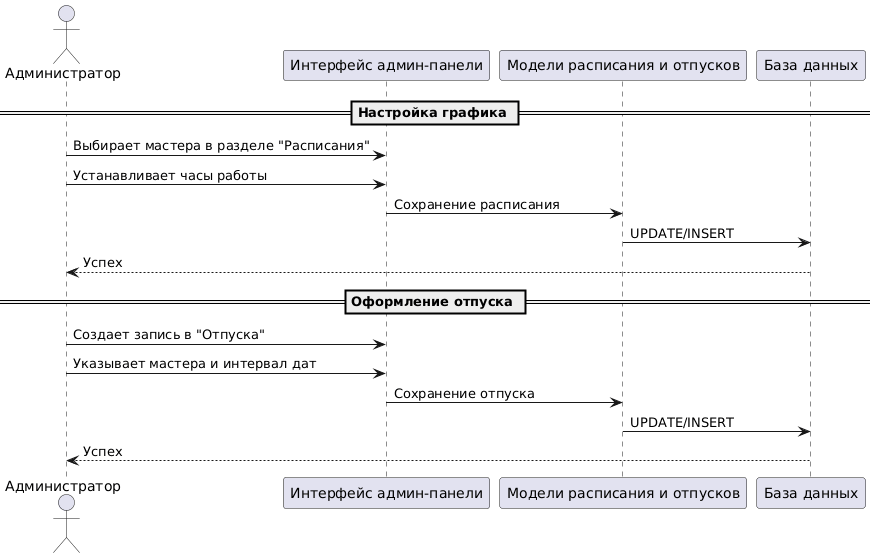

The diagram above was rendered by PlantUML. Its source (embedded in the PNG):
@startuml
actor "Администратор" as Admin
participant "Интерфейс админ-панели" as DjangoAdmin
participant "Модели расписания и отпусков" as Models
participant "База данных" as DB

== Настройка графика ==
Admin -> DjangoAdmin: Выбирает мастера в разделе "Расписания"
Admin -> DjangoAdmin: Устанавливает часы работы
DjangoAdmin -> Models: Сохранение расписания
Models -> DB: UPDATE/INSERT
DB --> Admin: Успех

== Оформление отпуска ==
Admin -> DjangoAdmin: Создает запись в "Отпуска"
Admin -> DjangoAdmin: Указывает мастера и интервал дат
DjangoAdmin -> Models: Сохранение отпуска
Models -> DB: UPDATE/INSERT
DB --> Admin: Успех
@enduml